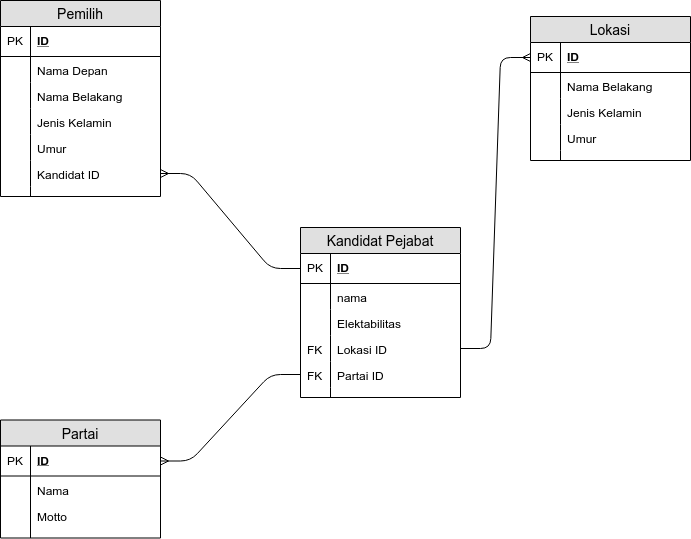

The diagram above was exported from draw.io. Its source (the exported page's mxGraphModel, read from the mxfile embedded in the PNG):
<mxGraphModel dx="1379" dy="696" grid="1" gridSize="10" guides="1" tooltips="1" connect="1" arrows="1" fold="1" page="1" pageScale="1" pageWidth="827" pageHeight="1169" math="0" shadow="0">
  <root>
    <mxCell id="0" />
    <mxCell id="1" parent="0" />
    <mxCell id="QceCtKFVI0vV33rp1pP9-345" value="Pemilih" style="swimlane;fontStyle=0;childLayout=stackLayout;horizontal=1;startSize=26;fillColor=#e0e0e0;horizontalStack=0;resizeParent=1;resizeParentMax=0;resizeLast=0;collapsible=1;marginBottom=0;swimlaneFillColor=#ffffff;align=center;fontSize=14;" vertex="1" parent="1">
      <mxGeometry x="60" y="139" width="160" height="196" as="geometry" />
    </mxCell>
    <mxCell id="QceCtKFVI0vV33rp1pP9-346" value="ID" style="shape=partialRectangle;top=0;left=0;right=0;bottom=1;align=left;verticalAlign=middle;fillColor=none;spacingLeft=34;spacingRight=4;overflow=hidden;rotatable=0;points=[[0,0.5],[1,0.5]];portConstraint=eastwest;dropTarget=0;fontStyle=5;fontSize=12;" vertex="1" parent="QceCtKFVI0vV33rp1pP9-345">
      <mxGeometry y="26" width="160" height="30" as="geometry" />
    </mxCell>
    <mxCell id="QceCtKFVI0vV33rp1pP9-347" value="PK" style="shape=partialRectangle;top=0;left=0;bottom=0;fillColor=none;align=left;verticalAlign=middle;spacingLeft=4;spacingRight=4;overflow=hidden;rotatable=0;points=[];portConstraint=eastwest;part=1;fontSize=12;" vertex="1" connectable="0" parent="QceCtKFVI0vV33rp1pP9-346">
      <mxGeometry width="30" height="30" as="geometry" />
    </mxCell>
    <mxCell id="QceCtKFVI0vV33rp1pP9-348" value="Nama Depan" style="shape=partialRectangle;top=0;left=0;right=0;bottom=0;align=left;verticalAlign=top;fillColor=none;spacingLeft=34;spacingRight=4;overflow=hidden;rotatable=0;points=[[0,0.5],[1,0.5]];portConstraint=eastwest;dropTarget=0;fontSize=12;" vertex="1" parent="QceCtKFVI0vV33rp1pP9-345">
      <mxGeometry y="56" width="160" height="26" as="geometry" />
    </mxCell>
    <mxCell id="QceCtKFVI0vV33rp1pP9-349" value="" style="shape=partialRectangle;top=0;left=0;bottom=0;fillColor=none;align=left;verticalAlign=top;spacingLeft=4;spacingRight=4;overflow=hidden;rotatable=0;points=[];portConstraint=eastwest;part=1;fontSize=12;" vertex="1" connectable="0" parent="QceCtKFVI0vV33rp1pP9-348">
      <mxGeometry width="30" height="26" as="geometry" />
    </mxCell>
    <mxCell id="QceCtKFVI0vV33rp1pP9-350" value="Nama Belakang" style="shape=partialRectangle;top=0;left=0;right=0;bottom=0;align=left;verticalAlign=top;fillColor=none;spacingLeft=34;spacingRight=4;overflow=hidden;rotatable=0;points=[[0,0.5],[1,0.5]];portConstraint=eastwest;dropTarget=0;fontSize=12;" vertex="1" parent="QceCtKFVI0vV33rp1pP9-345">
      <mxGeometry y="82" width="160" height="26" as="geometry" />
    </mxCell>
    <mxCell id="QceCtKFVI0vV33rp1pP9-351" value="" style="shape=partialRectangle;top=0;left=0;bottom=0;fillColor=none;align=left;verticalAlign=top;spacingLeft=4;spacingRight=4;overflow=hidden;rotatable=0;points=[];portConstraint=eastwest;part=1;fontSize=12;" vertex="1" connectable="0" parent="QceCtKFVI0vV33rp1pP9-350">
      <mxGeometry width="30" height="26" as="geometry" />
    </mxCell>
    <mxCell id="QceCtKFVI0vV33rp1pP9-352" value="Jenis Kelamin" style="shape=partialRectangle;top=0;left=0;right=0;bottom=0;align=left;verticalAlign=top;fillColor=none;spacingLeft=34;spacingRight=4;overflow=hidden;rotatable=0;points=[[0,0.5],[1,0.5]];portConstraint=eastwest;dropTarget=0;fontSize=12;" vertex="1" parent="QceCtKFVI0vV33rp1pP9-345">
      <mxGeometry y="108" width="160" height="26" as="geometry" />
    </mxCell>
    <mxCell id="QceCtKFVI0vV33rp1pP9-353" value="" style="shape=partialRectangle;top=0;left=0;bottom=0;fillColor=none;align=left;verticalAlign=top;spacingLeft=4;spacingRight=4;overflow=hidden;rotatable=0;points=[];portConstraint=eastwest;part=1;fontSize=12;" vertex="1" connectable="0" parent="QceCtKFVI0vV33rp1pP9-352">
      <mxGeometry width="30" height="26" as="geometry" />
    </mxCell>
    <mxCell id="QceCtKFVI0vV33rp1pP9-372" value="Umur" style="shape=partialRectangle;top=0;left=0;right=0;bottom=0;align=left;verticalAlign=top;fillColor=none;spacingLeft=34;spacingRight=4;overflow=hidden;rotatable=0;points=[[0,0.5],[1,0.5]];portConstraint=eastwest;dropTarget=0;fontSize=12;" vertex="1" parent="QceCtKFVI0vV33rp1pP9-345">
      <mxGeometry y="134" width="160" height="26" as="geometry" />
    </mxCell>
    <mxCell id="QceCtKFVI0vV33rp1pP9-373" value="" style="shape=partialRectangle;top=0;left=0;bottom=0;fillColor=none;align=left;verticalAlign=top;spacingLeft=4;spacingRight=4;overflow=hidden;rotatable=0;points=[];portConstraint=eastwest;part=1;fontSize=12;" vertex="1" connectable="0" parent="QceCtKFVI0vV33rp1pP9-372">
      <mxGeometry width="30" height="26" as="geometry" />
    </mxCell>
    <mxCell id="QceCtKFVI0vV33rp1pP9-387" value="Kandidat ID" style="shape=partialRectangle;top=0;left=0;right=0;bottom=0;align=left;verticalAlign=top;fillColor=none;spacingLeft=34;spacingRight=4;overflow=hidden;rotatable=0;points=[[0,0.5],[1,0.5]];portConstraint=eastwest;dropTarget=0;fontSize=12;" vertex="1" parent="QceCtKFVI0vV33rp1pP9-345">
      <mxGeometry y="160" width="160" height="26" as="geometry" />
    </mxCell>
    <mxCell id="QceCtKFVI0vV33rp1pP9-388" value="" style="shape=partialRectangle;top=0;left=0;bottom=0;fillColor=none;align=left;verticalAlign=top;spacingLeft=4;spacingRight=4;overflow=hidden;rotatable=0;points=[];portConstraint=eastwest;part=1;fontSize=12;" vertex="1" connectable="0" parent="QceCtKFVI0vV33rp1pP9-387">
      <mxGeometry width="30" height="26" as="geometry" />
    </mxCell>
    <mxCell id="QceCtKFVI0vV33rp1pP9-354" value="" style="shape=partialRectangle;top=0;left=0;right=0;bottom=0;align=left;verticalAlign=top;fillColor=none;spacingLeft=34;spacingRight=4;overflow=hidden;rotatable=0;points=[[0,0.5],[1,0.5]];portConstraint=eastwest;dropTarget=0;fontSize=12;" vertex="1" parent="QceCtKFVI0vV33rp1pP9-345">
      <mxGeometry y="186" width="160" height="10" as="geometry" />
    </mxCell>
    <mxCell id="QceCtKFVI0vV33rp1pP9-355" value="" style="shape=partialRectangle;top=0;left=0;bottom=0;fillColor=none;align=left;verticalAlign=top;spacingLeft=4;spacingRight=4;overflow=hidden;rotatable=0;points=[];portConstraint=eastwest;part=1;fontSize=12;" vertex="1" connectable="0" parent="QceCtKFVI0vV33rp1pP9-354">
      <mxGeometry width="30" height="10" as="geometry" />
    </mxCell>
    <mxCell id="QceCtKFVI0vV33rp1pP9-374" value="Lokasi" style="swimlane;fontStyle=0;childLayout=stackLayout;horizontal=1;startSize=26;fillColor=#e0e0e0;horizontalStack=0;resizeParent=1;resizeParentMax=0;resizeLast=0;collapsible=1;marginBottom=0;swimlaneFillColor=#ffffff;align=center;fontSize=14;" vertex="1" parent="1">
      <mxGeometry x="590" y="155" width="160" height="144" as="geometry" />
    </mxCell>
    <mxCell id="QceCtKFVI0vV33rp1pP9-375" value="ID" style="shape=partialRectangle;top=0;left=0;right=0;bottom=1;align=left;verticalAlign=middle;fillColor=none;spacingLeft=34;spacingRight=4;overflow=hidden;rotatable=0;points=[[0,0.5],[1,0.5]];portConstraint=eastwest;dropTarget=0;fontStyle=5;fontSize=12;" vertex="1" parent="QceCtKFVI0vV33rp1pP9-374">
      <mxGeometry y="26" width="160" height="30" as="geometry" />
    </mxCell>
    <mxCell id="QceCtKFVI0vV33rp1pP9-376" value="PK" style="shape=partialRectangle;top=0;left=0;bottom=0;fillColor=none;align=left;verticalAlign=middle;spacingLeft=4;spacingRight=4;overflow=hidden;rotatable=0;points=[];portConstraint=eastwest;part=1;fontSize=12;" vertex="1" connectable="0" parent="QceCtKFVI0vV33rp1pP9-375">
      <mxGeometry width="30" height="30" as="geometry" />
    </mxCell>
    <mxCell id="QceCtKFVI0vV33rp1pP9-379" value="Nama Belakang" style="shape=partialRectangle;top=0;left=0;right=0;bottom=0;align=left;verticalAlign=top;fillColor=none;spacingLeft=34;spacingRight=4;overflow=hidden;rotatable=0;points=[[0,0.5],[1,0.5]];portConstraint=eastwest;dropTarget=0;fontSize=12;" vertex="1" parent="QceCtKFVI0vV33rp1pP9-374">
      <mxGeometry y="56" width="160" height="26" as="geometry" />
    </mxCell>
    <mxCell id="QceCtKFVI0vV33rp1pP9-380" value="" style="shape=partialRectangle;top=0;left=0;bottom=0;fillColor=none;align=left;verticalAlign=top;spacingLeft=4;spacingRight=4;overflow=hidden;rotatable=0;points=[];portConstraint=eastwest;part=1;fontSize=12;" vertex="1" connectable="0" parent="QceCtKFVI0vV33rp1pP9-379">
      <mxGeometry width="30" height="26" as="geometry" />
    </mxCell>
    <mxCell id="QceCtKFVI0vV33rp1pP9-381" value="Jenis Kelamin" style="shape=partialRectangle;top=0;left=0;right=0;bottom=0;align=left;verticalAlign=top;fillColor=none;spacingLeft=34;spacingRight=4;overflow=hidden;rotatable=0;points=[[0,0.5],[1,0.5]];portConstraint=eastwest;dropTarget=0;fontSize=12;" vertex="1" parent="QceCtKFVI0vV33rp1pP9-374">
      <mxGeometry y="82" width="160" height="26" as="geometry" />
    </mxCell>
    <mxCell id="QceCtKFVI0vV33rp1pP9-382" value="" style="shape=partialRectangle;top=0;left=0;bottom=0;fillColor=none;align=left;verticalAlign=top;spacingLeft=4;spacingRight=4;overflow=hidden;rotatable=0;points=[];portConstraint=eastwest;part=1;fontSize=12;" vertex="1" connectable="0" parent="QceCtKFVI0vV33rp1pP9-381">
      <mxGeometry width="30" height="26" as="geometry" />
    </mxCell>
    <mxCell id="QceCtKFVI0vV33rp1pP9-383" value="Umur" style="shape=partialRectangle;top=0;left=0;right=0;bottom=0;align=left;verticalAlign=top;fillColor=none;spacingLeft=34;spacingRight=4;overflow=hidden;rotatable=0;points=[[0,0.5],[1,0.5]];portConstraint=eastwest;dropTarget=0;fontSize=12;" vertex="1" parent="QceCtKFVI0vV33rp1pP9-374">
      <mxGeometry y="108" width="160" height="26" as="geometry" />
    </mxCell>
    <mxCell id="QceCtKFVI0vV33rp1pP9-384" value="" style="shape=partialRectangle;top=0;left=0;bottom=0;fillColor=none;align=left;verticalAlign=top;spacingLeft=4;spacingRight=4;overflow=hidden;rotatable=0;points=[];portConstraint=eastwest;part=1;fontSize=12;" vertex="1" connectable="0" parent="QceCtKFVI0vV33rp1pP9-383">
      <mxGeometry width="30" height="26" as="geometry" />
    </mxCell>
    <mxCell id="QceCtKFVI0vV33rp1pP9-385" value="" style="shape=partialRectangle;top=0;left=0;right=0;bottom=0;align=left;verticalAlign=top;fillColor=none;spacingLeft=34;spacingRight=4;overflow=hidden;rotatable=0;points=[[0,0.5],[1,0.5]];portConstraint=eastwest;dropTarget=0;fontSize=12;" vertex="1" parent="QceCtKFVI0vV33rp1pP9-374">
      <mxGeometry y="134" width="160" height="10" as="geometry" />
    </mxCell>
    <mxCell id="QceCtKFVI0vV33rp1pP9-386" value="" style="shape=partialRectangle;top=0;left=0;bottom=0;fillColor=none;align=left;verticalAlign=top;spacingLeft=4;spacingRight=4;overflow=hidden;rotatable=0;points=[];portConstraint=eastwest;part=1;fontSize=12;" vertex="1" connectable="0" parent="QceCtKFVI0vV33rp1pP9-385">
      <mxGeometry width="30" height="10" as="geometry" />
    </mxCell>
    <mxCell id="QceCtKFVI0vV33rp1pP9-389" value="Partai" style="swimlane;fontStyle=0;childLayout=stackLayout;horizontal=1;startSize=26;fillColor=#e0e0e0;horizontalStack=0;resizeParent=1;resizeParentMax=0;resizeLast=0;collapsible=1;marginBottom=0;swimlaneFillColor=#ffffff;align=center;fontSize=14;" vertex="1" parent="1">
      <mxGeometry x="60" y="558.5" width="160" height="118" as="geometry" />
    </mxCell>
    <mxCell id="QceCtKFVI0vV33rp1pP9-390" value="ID" style="shape=partialRectangle;top=0;left=0;right=0;bottom=1;align=left;verticalAlign=middle;fillColor=none;spacingLeft=34;spacingRight=4;overflow=hidden;rotatable=0;points=[[0,0.5],[1,0.5]];portConstraint=eastwest;dropTarget=0;fontStyle=5;fontSize=12;" vertex="1" parent="QceCtKFVI0vV33rp1pP9-389">
      <mxGeometry y="26" width="160" height="30" as="geometry" />
    </mxCell>
    <mxCell id="QceCtKFVI0vV33rp1pP9-391" value="PK" style="shape=partialRectangle;top=0;left=0;bottom=0;fillColor=none;align=left;verticalAlign=middle;spacingLeft=4;spacingRight=4;overflow=hidden;rotatable=0;points=[];portConstraint=eastwest;part=1;fontSize=12;" vertex="1" connectable="0" parent="QceCtKFVI0vV33rp1pP9-390">
      <mxGeometry width="30" height="30" as="geometry" />
    </mxCell>
    <mxCell id="QceCtKFVI0vV33rp1pP9-392" value="Nama" style="shape=partialRectangle;top=0;left=0;right=0;bottom=0;align=left;verticalAlign=top;fillColor=none;spacingLeft=34;spacingRight=4;overflow=hidden;rotatable=0;points=[[0,0.5],[1,0.5]];portConstraint=eastwest;dropTarget=0;fontSize=12;" vertex="1" parent="QceCtKFVI0vV33rp1pP9-389">
      <mxGeometry y="56" width="160" height="26" as="geometry" />
    </mxCell>
    <mxCell id="QceCtKFVI0vV33rp1pP9-393" value="" style="shape=partialRectangle;top=0;left=0;bottom=0;fillColor=none;align=left;verticalAlign=top;spacingLeft=4;spacingRight=4;overflow=hidden;rotatable=0;points=[];portConstraint=eastwest;part=1;fontSize=12;" vertex="1" connectable="0" parent="QceCtKFVI0vV33rp1pP9-392">
      <mxGeometry width="30" height="26" as="geometry" />
    </mxCell>
    <mxCell id="QceCtKFVI0vV33rp1pP9-394" value="Motto" style="shape=partialRectangle;top=0;left=0;right=0;bottom=0;align=left;verticalAlign=top;fillColor=none;spacingLeft=34;spacingRight=4;overflow=hidden;rotatable=0;points=[[0,0.5],[1,0.5]];portConstraint=eastwest;dropTarget=0;fontSize=12;" vertex="1" parent="QceCtKFVI0vV33rp1pP9-389">
      <mxGeometry y="82" width="160" height="26" as="geometry" />
    </mxCell>
    <mxCell id="QceCtKFVI0vV33rp1pP9-395" value="" style="shape=partialRectangle;top=0;left=0;bottom=0;fillColor=none;align=left;verticalAlign=top;spacingLeft=4;spacingRight=4;overflow=hidden;rotatable=0;points=[];portConstraint=eastwest;part=1;fontSize=12;" vertex="1" connectable="0" parent="QceCtKFVI0vV33rp1pP9-394">
      <mxGeometry width="30" height="26" as="geometry" />
    </mxCell>
    <mxCell id="QceCtKFVI0vV33rp1pP9-400" value="" style="shape=partialRectangle;top=0;left=0;right=0;bottom=0;align=left;verticalAlign=top;fillColor=none;spacingLeft=34;spacingRight=4;overflow=hidden;rotatable=0;points=[[0,0.5],[1,0.5]];portConstraint=eastwest;dropTarget=0;fontSize=12;" vertex="1" parent="QceCtKFVI0vV33rp1pP9-389">
      <mxGeometry y="108" width="160" height="10" as="geometry" />
    </mxCell>
    <mxCell id="QceCtKFVI0vV33rp1pP9-401" value="" style="shape=partialRectangle;top=0;left=0;bottom=0;fillColor=none;align=left;verticalAlign=top;spacingLeft=4;spacingRight=4;overflow=hidden;rotatable=0;points=[];portConstraint=eastwest;part=1;fontSize=12;" vertex="1" connectable="0" parent="QceCtKFVI0vV33rp1pP9-400">
      <mxGeometry width="30" height="10" as="geometry" />
    </mxCell>
    <mxCell id="QceCtKFVI0vV33rp1pP9-402" value="" style="edgeStyle=entityRelationEdgeStyle;fontSize=12;html=1;endArrow=ERmany;" edge="1" parent="1" source="QceCtKFVI0vV33rp1pP9-357" target="QceCtKFVI0vV33rp1pP9-390">
      <mxGeometry width="100" height="100" relative="1" as="geometry">
        <mxPoint x="485" y="737" as="sourcePoint" />
        <mxPoint x="585" y="637" as="targetPoint" />
      </mxGeometry>
    </mxCell>
    <mxCell id="QceCtKFVI0vV33rp1pP9-334" value="Kandidat Pejabat" style="swimlane;fontStyle=0;childLayout=stackLayout;horizontal=1;startSize=26;fillColor=#e0e0e0;horizontalStack=0;resizeParent=1;resizeParentMax=0;resizeLast=0;collapsible=1;marginBottom=0;swimlaneFillColor=#ffffff;align=center;fontSize=14;" vertex="1" parent="1">
      <mxGeometry x="360" y="366" width="160" height="170" as="geometry" />
    </mxCell>
    <mxCell id="QceCtKFVI0vV33rp1pP9-335" value="ID" style="shape=partialRectangle;top=0;left=0;right=0;bottom=1;align=left;verticalAlign=middle;fillColor=none;spacingLeft=34;spacingRight=4;overflow=hidden;rotatable=0;points=[[0,0.5],[1,0.5]];portConstraint=eastwest;dropTarget=0;fontStyle=5;fontSize=12;" vertex="1" parent="QceCtKFVI0vV33rp1pP9-334">
      <mxGeometry y="26" width="160" height="30" as="geometry" />
    </mxCell>
    <mxCell id="QceCtKFVI0vV33rp1pP9-336" value="PK" style="shape=partialRectangle;top=0;left=0;bottom=0;fillColor=none;align=left;verticalAlign=middle;spacingLeft=4;spacingRight=4;overflow=hidden;rotatable=0;points=[];portConstraint=eastwest;part=1;fontSize=12;" vertex="1" connectable="0" parent="QceCtKFVI0vV33rp1pP9-335">
      <mxGeometry width="30" height="30" as="geometry" />
    </mxCell>
    <mxCell id="QceCtKFVI0vV33rp1pP9-337" value="nama" style="shape=partialRectangle;top=0;left=0;right=0;bottom=0;align=left;verticalAlign=top;fillColor=none;spacingLeft=34;spacingRight=4;overflow=hidden;rotatable=0;points=[[0,0.5],[1,0.5]];portConstraint=eastwest;dropTarget=0;fontSize=12;" vertex="1" parent="QceCtKFVI0vV33rp1pP9-334">
      <mxGeometry y="56" width="160" height="26" as="geometry" />
    </mxCell>
    <mxCell id="QceCtKFVI0vV33rp1pP9-338" value="" style="shape=partialRectangle;top=0;left=0;bottom=0;fillColor=none;align=left;verticalAlign=top;spacingLeft=4;spacingRight=4;overflow=hidden;rotatable=0;points=[];portConstraint=eastwest;part=1;fontSize=12;" vertex="1" connectable="0" parent="QceCtKFVI0vV33rp1pP9-337">
      <mxGeometry width="30" height="26" as="geometry" />
    </mxCell>
    <mxCell id="QceCtKFVI0vV33rp1pP9-339" value="Elektabilitas" style="shape=partialRectangle;top=0;left=0;right=0;bottom=0;align=left;verticalAlign=top;fillColor=none;spacingLeft=34;spacingRight=4;overflow=hidden;rotatable=0;points=[[0,0.5],[1,0.5]];portConstraint=eastwest;dropTarget=0;fontSize=12;" vertex="1" parent="QceCtKFVI0vV33rp1pP9-334">
      <mxGeometry y="82" width="160" height="26" as="geometry" />
    </mxCell>
    <mxCell id="QceCtKFVI0vV33rp1pP9-340" value="" style="shape=partialRectangle;top=0;left=0;bottom=0;fillColor=none;align=left;verticalAlign=top;spacingLeft=4;spacingRight=4;overflow=hidden;rotatable=0;points=[];portConstraint=eastwest;part=1;fontSize=12;" vertex="1" connectable="0" parent="QceCtKFVI0vV33rp1pP9-339">
      <mxGeometry width="30" height="26" as="geometry" />
    </mxCell>
    <mxCell id="QceCtKFVI0vV33rp1pP9-341" value="Lokasi ID" style="shape=partialRectangle;top=0;left=0;right=0;bottom=0;align=left;verticalAlign=top;fillColor=none;spacingLeft=34;spacingRight=4;overflow=hidden;rotatable=0;points=[[0,0.5],[1,0.5]];portConstraint=eastwest;dropTarget=0;fontSize=12;" vertex="1" parent="QceCtKFVI0vV33rp1pP9-334">
      <mxGeometry y="108" width="160" height="26" as="geometry" />
    </mxCell>
    <mxCell id="QceCtKFVI0vV33rp1pP9-342" value="FK" style="shape=partialRectangle;top=0;left=0;bottom=0;fillColor=none;align=left;verticalAlign=top;spacingLeft=4;spacingRight=4;overflow=hidden;rotatable=0;points=[];portConstraint=eastwest;part=1;fontSize=12;" vertex="1" connectable="0" parent="QceCtKFVI0vV33rp1pP9-341">
      <mxGeometry width="30" height="26" as="geometry" />
    </mxCell>
    <mxCell id="QceCtKFVI0vV33rp1pP9-357" value="Partai ID" style="shape=partialRectangle;top=0;left=0;right=0;bottom=0;align=left;verticalAlign=top;fillColor=none;spacingLeft=34;spacingRight=4;overflow=hidden;rotatable=0;points=[[0,0.5],[1,0.5]];portConstraint=eastwest;dropTarget=0;fontSize=12;" vertex="1" parent="QceCtKFVI0vV33rp1pP9-334">
      <mxGeometry y="134" width="160" height="26" as="geometry" />
    </mxCell>
    <mxCell id="QceCtKFVI0vV33rp1pP9-358" value="FK" style="shape=partialRectangle;top=0;left=0;bottom=0;fillColor=none;align=left;verticalAlign=top;spacingLeft=4;spacingRight=4;overflow=hidden;rotatable=0;points=[];portConstraint=eastwest;part=1;fontSize=12;" vertex="1" connectable="0" parent="QceCtKFVI0vV33rp1pP9-357">
      <mxGeometry width="30" height="26" as="geometry" />
    </mxCell>
    <mxCell id="QceCtKFVI0vV33rp1pP9-343" value="" style="shape=partialRectangle;top=0;left=0;right=0;bottom=0;align=left;verticalAlign=top;fillColor=none;spacingLeft=34;spacingRight=4;overflow=hidden;rotatable=0;points=[[0,0.5],[1,0.5]];portConstraint=eastwest;dropTarget=0;fontSize=12;" vertex="1" parent="QceCtKFVI0vV33rp1pP9-334">
      <mxGeometry y="160" width="160" height="10" as="geometry" />
    </mxCell>
    <mxCell id="QceCtKFVI0vV33rp1pP9-344" value="" style="shape=partialRectangle;top=0;left=0;bottom=0;fillColor=none;align=left;verticalAlign=top;spacingLeft=4;spacingRight=4;overflow=hidden;rotatable=0;points=[];portConstraint=eastwest;part=1;fontSize=12;" vertex="1" connectable="0" parent="QceCtKFVI0vV33rp1pP9-343">
      <mxGeometry width="30" height="10" as="geometry" />
    </mxCell>
    <mxCell id="QceCtKFVI0vV33rp1pP9-404" value="" style="edgeStyle=entityRelationEdgeStyle;fontSize=12;html=1;endArrow=ERmany;" edge="1" parent="1" source="QceCtKFVI0vV33rp1pP9-335" target="QceCtKFVI0vV33rp1pP9-387">
      <mxGeometry width="100" height="100" relative="1" as="geometry">
        <mxPoint x="5" y="403" as="sourcePoint" />
        <mxPoint x="35" y="643" as="targetPoint" />
      </mxGeometry>
    </mxCell>
    <mxCell id="QceCtKFVI0vV33rp1pP9-420" value="" style="edgeStyle=entityRelationEdgeStyle;fontSize=12;html=1;endArrow=ERmany;entryX=0;entryY=0.5;" edge="1" parent="1" source="QceCtKFVI0vV33rp1pP9-341" target="QceCtKFVI0vV33rp1pP9-375">
      <mxGeometry width="100" height="100" relative="1" as="geometry">
        <mxPoint x="350" y="285" as="sourcePoint" />
        <mxPoint x="600" y="394" as="targetPoint" />
      </mxGeometry>
    </mxCell>
  </root>
</mxGraphModel>